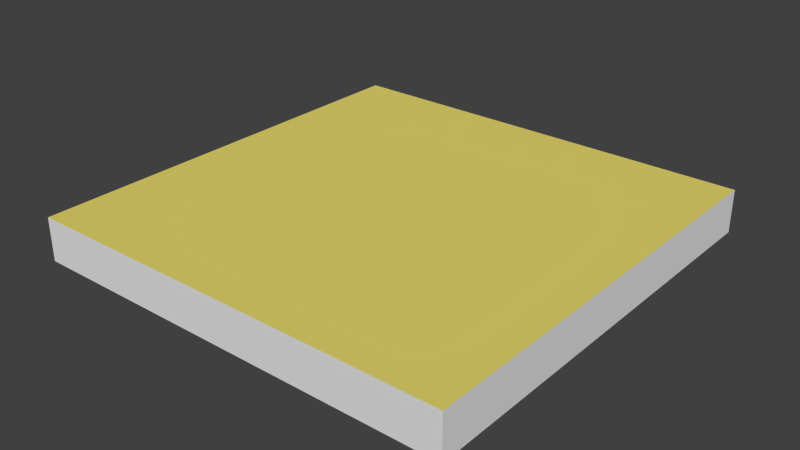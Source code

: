 # Source: Floor.blend  (saved by Blender 2.63.0; exported with 4.5.12 LTS)
import bpy
from mathutils import Matrix  # noqa: F401  (used for matrix-valued properties, if any)

bpy.ops.wm.read_factory_settings(use_empty=True)
scene = bpy.context.scene
scene.name = 'Scene'

# ---- collections
col_collection_1 = bpy.data.collections.new('Collection 1'); scene.collection.children.link(col_collection_1)

# ---- materials (node trees are filled in below, after node groups)
mat_floor = bpy.data.materials.new('Floor')
mat_floor.alpha_threshold = 0.0
mat_floor.use_transparent_shadow = False
mat_floor.diffuse_color = (0.8, 0.6897, 0.1567, 1.0)
mat_floor.specular_color = (1.0, 0.9301, 0.6124)
mat_floor.roughness = 0.5
mat_floor.line_color = (0.0, 0.0, 0.0, 1.0)
mat_wall = bpy.data.materials.new('Wall')
mat_wall.alpha_threshold = 0.0
mat_wall.use_transparent_shadow = False
mat_wall.roughness = 0.5
mat_wall.line_color = (0.0, 0.0, 0.0, 1.0)

# ---- material node trees

# ---- world
world_world = bpy.data.worlds.new('World'); scene.world = world_world
world_world.color = (0.05088, 0.05088, 0.05088)
world_world.use_sun_shadow = False
world_world.sun_shadow_jitter_overblur = 0.0
world_world.cycles.sampling_method = 'MANUAL'
world_world.cycles.sample_map_resolution = 256

# ---- meshes
me_floor = bpy.data.meshes.new('Floor')
me_floor.from_pydata([(0.5, -0.5, 0.0), (-0.5, -0.5, 0.0), (0.5, 0.5, 0.0), (-0.5, 0.5, 0.0), (0.5, -0.5, -0.1), (-0.5, -0.5, -0.1), (0.5, 0.5, -0.1), (-0.5, 0.5, -0.1)], [], [(2, 3, 1, 0), (0, 4, 6, 2), (4, 0, 1, 5), (2, 6, 7, 3), (3, 7, 5, 1)])
me_floor.polygons.foreach_set('material_index', [0, 1, 1, 1, 1])
_uv = me_floor.uv_layers.new(name='UVMap')
_uv.uv.foreach_set('vector', [1.0, 1.0, -0.0001538, 1.0, -0.0001538, -0.0001538, 1.0, -0.0001538, -0.0001538, 1.0, -0.0001538, 0.9, 1.0, 0.9, 1.0, 1.0, -0.0001538, 0.1, -0.0001538, -3.083e-05, 1.0, -3.056e-05, 1.0, 0.1, 1.0, 1.0, 1.0, 0.9, -0.0001538, 0.9, -0.0001538, 1.0, -0.0001538, -3.083e-05, -0.0001538, 0.1, 1.0, 0.1, 1.0, -3.056e-05])
me_floor.materials.append(mat_floor)
me_floor.materials.append(mat_wall)
me_floor.use_remesh_preserve_volume = False
me_floor.use_remesh_preserve_attributes = False
me_floor.use_mirror_vertex_groups = False
me_floor.update()

# ---- objects
ob_floor = bpy.data.objects.new('Floor', me_floor)

# ---- transforms, parenting, visibility, modifiers, constraints
ob_floor.location = (0.0, 0.0, 0.0)
ob_floor.lineart.crease_threshold = 0.0

# ---- collection membership
col_collection_1.objects.link(ob_floor)

# ---- scene / render settings (as saved in the file)
scene.frame_start = 2; scene.frame_end = 250; scene.frame_set(2)
scene.render.engine = 'BLENDER_EEVEE_NEXT'
scene.render.image_settings.color_mode = 'RGB'
scene.render.image_settings.compression = 90
scene.render.resolution_percentage = 50
scene.render.dither_intensity = 0.0
scene.render.bake_margin = 2
scene.render.bake_bias = 0.0
scene.cycles.use_denoising = False
scene.cycles.samples = 10
scene.cycles.sampling_pattern = 'TABULATED_SOBOL'
scene.cycles.light_sampling_threshold = 0.0
scene.cycles.use_adaptive_sampling = False
scene.cycles.use_light_tree = False
scene.cycles.blur_glossy = 0.0
scene.cycles.volume_bounces = 1
scene.cycles.pixel_filter_type = 'GAUSSIAN'
scene.cycles.sample_clamp_indirect = 0.0
scene.view_settings.view_transform = 'Standard'
bpy.context.view_layer.update()

# ---- added for rendering (the .blend has no active camera and no usable light): camera, sun
cam_auto = bpy.data.cameras.new('AutoCamera')
cam_auto.lens = 50.0
cam_auto.sensor_width = 36.0
cam_auto.clip_end = 1000.0
ob_auto_camera = bpy.data.objects.new('AutoCamera', cam_auto)
scene.collection.objects.link(ob_auto_camera)
ob_auto_camera.location = (1.31173, -1.57408, 0.999386)
ob_auto_camera.rotation_euler = (1.09748, -7.21219e-08, 0.694738)
scene.camera = ob_auto_camera
light_auto_sun = bpy.data.lights.new('AutoSun', 'SUN')
light_auto_sun.energy = 3.0
light_auto_sun.angle = 0.0523599
ob_auto_sun = bpy.data.objects.new('AutoSun', light_auto_sun)
scene.collection.objects.link(ob_auto_sun)
ob_auto_sun.rotation_euler = (0.872665, 0.174533, 0.523599)
bpy.context.view_layer.update()
